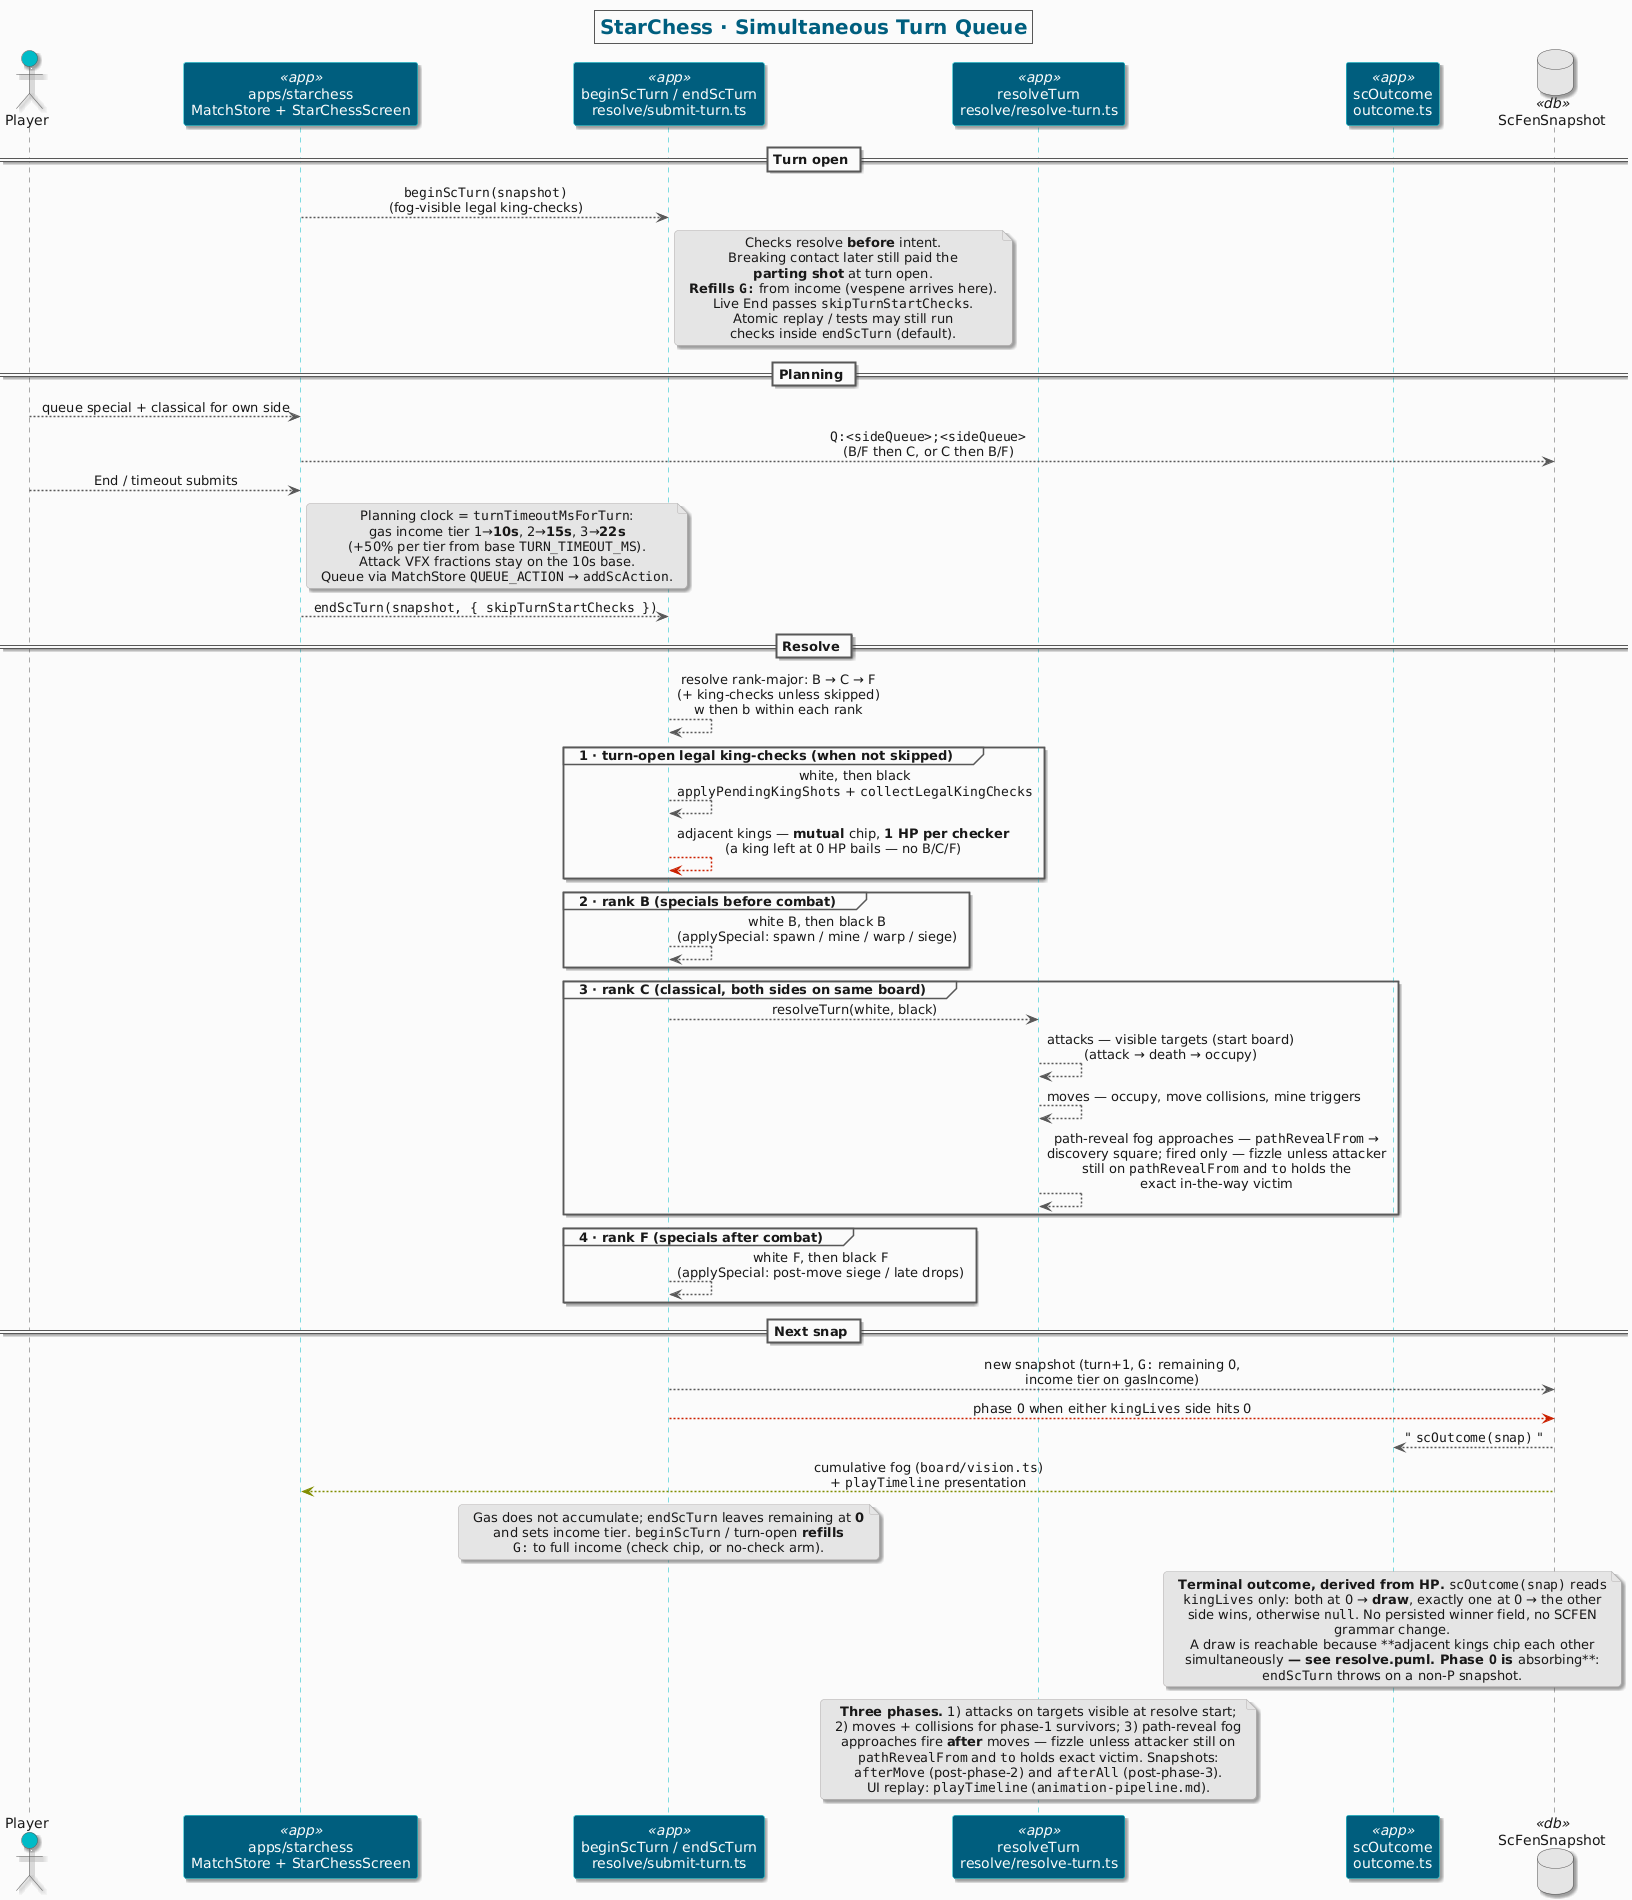

The diagram above was rendered by PlantUML. Its source (embedded in the PNG):
@startuml turn-queue-sequence
' SPEC: _spec/packages/starchess-core/turn-queue-sequence.puml
' purpose: Simultaneous turn queue — planning Q:<w>;<b>, End submits, B < C < F then w then b, next snap.
!include ../../themes/proveo.puml

title StarChess · Simultaneous Turn Queue

actor Player as P
participant "apps/starchess\nMatchStore + StarChessScreen" as UI <<app>>
participant "beginScTurn / endScTurn\nresolve/submit-turn.ts" as ES <<app>>
participant "resolveTurn\nresolve/resolve-turn.ts" as RT <<app>>
participant "scOutcome\noutcome.ts" as OUT <<app>>
database "ScFenSnapshot" as FEN <<db>>

== Turn open ==

UI ARROW_MAIN ES : ""beginScTurn(snapshot)""\n(fog-visible legal king-checks)
note right of ES
  Checks resolve **before** intent.
  Breaking contact later still paid the
  **parting shot** at turn open.
  **Refills ""G:""** from income (vespene arrives here).
  Live End passes ""skipTurnStartChecks"".
  Atomic replay / tests may still run
  checks inside ""endScTurn"" (default).
end note

== Planning ==

P ARROW_MAIN UI : queue special + classical for own side
UI ARROW_MAIN FEN : ""Q:<sideQueue>;<sideQueue>""\n(B/F then C, or C then B/F)
P ARROW_MAIN UI : End / timeout submits
note right of UI
  Planning clock = ""turnTimeoutMsForTurn"":
  gas income tier 1→**10s**, 2→**15s**, 3→**22s**
  (+50% per tier from base ""TURN_TIMEOUT_MS"").
  Attack VFX fractions stay on the 10s base.
  Queue via MatchStore ""QUEUE_ACTION"" → ""addScAction"".
end note
UI ARROW_MAIN ES : ""endScTurn(snapshot, { skipTurnStartChecks })""

== Resolve ==

ES ARROW_MAIN ES : resolve rank-major: B → C → F\n(+ king-checks unless skipped)\nw then b within each rank

group 1 · turn-open legal king-checks (when not skipped)
  ES ARROW_MAIN ES : white, then black\n""applyPendingKingShots"" + ""collectLegalKingChecks""
  ES ARROW_ERROR ES : adjacent kings — **mutual** chip, **1 HP per checker**\n(a king left at 0 HP bails — no B/C/F)
end

group 2 · rank B (specials before combat)
  ES ARROW_MAIN ES : white B, then black B\n(applySpecial: spawn / mine / warp / siege)
end

group 3 · rank C (classical, both sides on same board)
  ES ARROW_MAIN RT : resolveTurn(white, black)
  RT ARROW_MAIN RT : attacks — visible targets (start board)\n(attack → death → occupy)
  RT ARROW_MAIN RT : moves — occupy, move collisions, mine triggers
  RT ARROW_MAIN RT : path-reveal fog approaches — ""pathRevealFrom"" →\ndiscovery square; fired only — fizzle unless attacker\nstill on ""pathRevealFrom"" and ""to"" holds the\nexact in-the-way victim
end

group 4 · rank F (specials after combat)
  ES ARROW_MAIN ES : white F, then black F\n(applySpecial: post-move siege / late drops)
end

== Next snap ==

ES ARROW_MAIN FEN : new snapshot (turn+1, ""G:"" remaining 0,\nincome tier on gasIncome)
ES ARROW_ERROR FEN : phase ""O"" when either ""kingLives"" side hits 0
FEN ARROW_OPTIONAL OUT : " ""scOutcome(snap)"" "
FEN ARROW_QUEUE UI : cumulative fog (""board/vision.ts"")\n+ ""playTimeline"" presentation

note over ES
  Gas does not accumulate; ""endScTurn"" leaves remaining at **0**
  and sets income tier. ""beginScTurn"" / turn-open **refills**
  ""G:"" to full income (check chip, or no-check arm).
end note

note over OUT
  **Terminal outcome, derived from HP.** ""scOutcome(snap)"" reads
  ""kingLives"" only: both at 0 → **draw**, exactly one at 0 → the other
  side wins, otherwise ""null"". No persisted winner field, no SCFEN
  grammar change.
  A draw is reachable because **adjacent kings chip each other
  simultaneously** — see resolve.puml. Phase ""O"" is **absorbing**:
  ""endScTurn"" throws on a non-""P"" snapshot.
end note

note over RT
  **Three phases.** 1) attacks on targets visible at resolve start;
  2) moves + collisions for phase-1 survivors; 3) path-reveal fog
  approaches fire **after** moves — fizzle unless attacker still on
  ""pathRevealFrom"" and ""to"" holds exact victim. Snapshots:
  ""afterMove"" (post-phase-2) and ""afterAll"" (post-phase-3).
  UI replay: ""playTimeline"" (""animation-pipeline.md"").
end note
@enduml